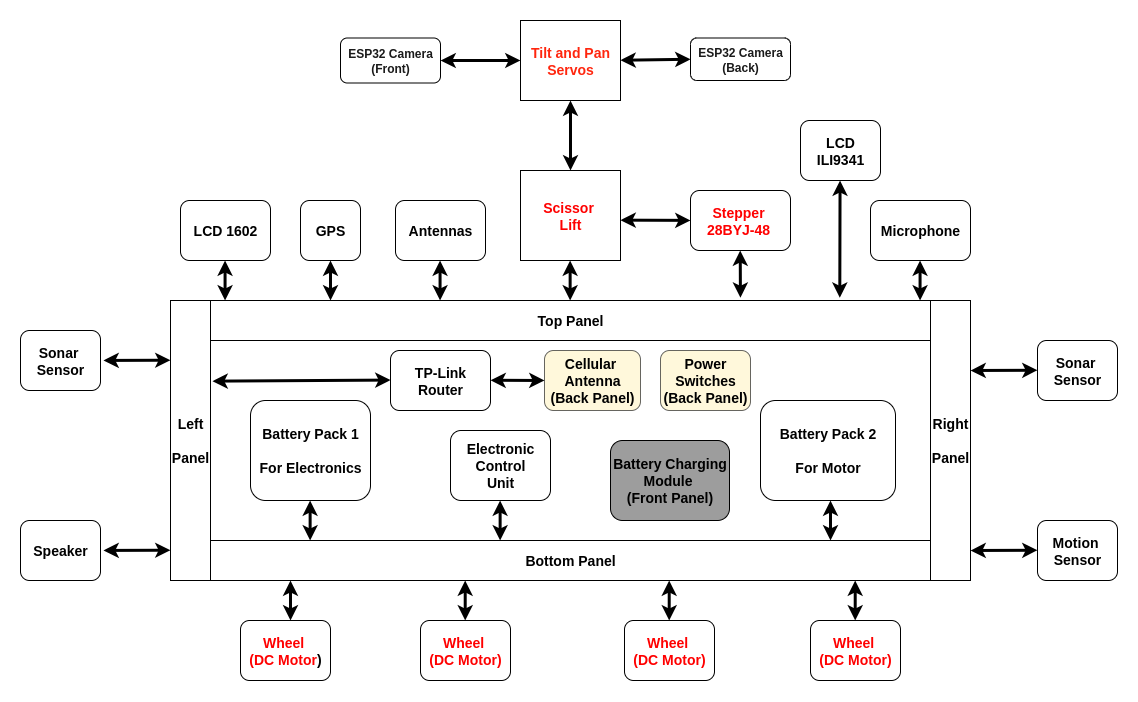

The diagram above was exported from draw.io. Its source (the exported page's mxGraphModel, read from the mxfile embedded in the PNG):
<mxGraphModel dx="2075" dy="801" grid="1" gridSize="10" guides="1" tooltips="1" connect="1" arrows="1" fold="1" page="1" pageScale="1" pageWidth="827" pageHeight="1169" math="0" shadow="0">
  <root>
    <mxCell id="0" />
    <mxCell id="1" parent="0" />
    <mxCell id="_08aRkdNqCKvacuV-cG3-2" value="&lt;font style=&quot;font-size: 14px; color: rgb(255, 38, 14);&quot;&gt;&lt;b&gt;Tilt and Pan Servos&lt;/b&gt;&lt;/font&gt;" style="rounded=0;whiteSpace=wrap;html=1;" vertex="1" parent="1">
      <mxGeometry x="310" y="80" width="100" height="80" as="geometry" />
    </mxCell>
    <mxCell id="_08aRkdNqCKvacuV-cG3-3" value="&lt;font style=&quot;color: rgb(26, 26, 26);&quot;&gt;&lt;b style=&quot;&quot;&gt;ESP32 Camera&lt;/b&gt;&lt;/font&gt;&lt;div&gt;&lt;font style=&quot;color: rgb(26, 26, 26);&quot;&gt;&lt;b style=&quot;&quot;&gt;(Front)&lt;/b&gt;&lt;/font&gt;&lt;/div&gt;" style="rounded=1;whiteSpace=wrap;html=1;" vertex="1" parent="1">
      <mxGeometry x="130" y="97.5" width="100" height="45" as="geometry" />
    </mxCell>
    <mxCell id="_08aRkdNqCKvacuV-cG3-4" value="&lt;font style=&quot;color: rgb(26, 26, 26);&quot;&gt;&lt;b style=&quot;&quot;&gt;ESP32 Camera&lt;/b&gt;&lt;/font&gt;&lt;div&gt;&lt;font style=&quot;color: rgb(26, 26, 26);&quot;&gt;&lt;b style=&quot;&quot;&gt;(Back)&lt;/b&gt;&lt;/font&gt;&lt;/div&gt;" style="rounded=1;whiteSpace=wrap;html=1;" vertex="1" parent="1">
      <mxGeometry x="480" y="97.5" width="100" height="42.5" as="geometry" />
    </mxCell>
    <mxCell id="_08aRkdNqCKvacuV-cG3-5" value="&lt;b&gt;&lt;font style=&quot;font-size: 14px; color: rgb(255, 0, 0);&quot;&gt;Scissor&amp;nbsp;&lt;/font&gt;&lt;/b&gt;&lt;div&gt;&lt;b&gt;&lt;font style=&quot;font-size: 14px; color: rgb(255, 0, 0);&quot;&gt;Lift&lt;/font&gt;&lt;/b&gt;&lt;/div&gt;" style="rounded=0;whiteSpace=wrap;html=1;align=center;" vertex="1" parent="1">
      <mxGeometry x="310" y="230" width="100" height="90" as="geometry" />
    </mxCell>
    <mxCell id="_08aRkdNqCKvacuV-cG3-7" value="&lt;font style=&quot;font-size: 14px;&quot;&gt;&lt;b&gt;Top Panel&lt;/b&gt;&lt;/font&gt;" style="rounded=0;whiteSpace=wrap;html=1;" vertex="1" parent="1">
      <mxGeometry y="360" width="720" height="40" as="geometry" />
    </mxCell>
    <mxCell id="_08aRkdNqCKvacuV-cG3-8" value="&lt;font style=&quot;font-size: 14px;&quot;&gt;&lt;b&gt;LCD 1602&lt;/b&gt;&lt;/font&gt;" style="rounded=1;whiteSpace=wrap;html=1;" vertex="1" parent="1">
      <mxGeometry x="-30" y="260" width="90" height="60" as="geometry" />
    </mxCell>
    <mxCell id="_08aRkdNqCKvacuV-cG3-9" value="&lt;font style=&quot;font-size: 14px; color: rgb(255, 0, 0);&quot;&gt;&lt;b&gt;Stepper&amp;nbsp;&lt;/b&gt;&lt;/font&gt;&lt;div&gt;&lt;span style=&quot;font-family: Arial, sans-serif; font-size: 14px; text-align: start;&quot;&gt;&lt;b style=&quot;&quot;&gt;&lt;font style=&quot;color: rgb(255, 0, 0);&quot;&gt;28BYJ-48&lt;/font&gt;&lt;font style=&quot;color: rgb(26, 26, 26);&quot;&gt;&amp;nbsp;&lt;/font&gt;&lt;/b&gt;&lt;/span&gt;&lt;b&gt;&lt;font style=&quot;font-size: 14px;&quot;&gt;&lt;/font&gt;&lt;/b&gt;&lt;/div&gt;" style="rounded=1;whiteSpace=wrap;html=1;" vertex="1" parent="1">
      <mxGeometry x="480" y="250" width="100" height="60" as="geometry" />
    </mxCell>
    <mxCell id="_08aRkdNqCKvacuV-cG3-10" value="&lt;font style=&quot;font-size: 14px;&quot;&gt;&lt;b&gt;LCD ILI9341&lt;/b&gt;&lt;/font&gt;" style="rounded=1;whiteSpace=wrap;html=1;" vertex="1" parent="1">
      <mxGeometry x="590" y="180" width="80" height="60" as="geometry" />
    </mxCell>
    <mxCell id="_08aRkdNqCKvacuV-cG3-11" value="&lt;font style=&quot;font-size: 14px;&quot;&gt;&lt;b&gt;Left&lt;/b&gt;&lt;/font&gt;&lt;div&gt;&lt;font style=&quot;font-size: 14px;&quot;&gt;&lt;b&gt;&lt;br&gt;&lt;/b&gt;&lt;/font&gt;&lt;div&gt;&lt;font style=&quot;font-size: 14px;&quot;&gt;&lt;b&gt;Panel&lt;/b&gt;&lt;/font&gt;&lt;/div&gt;&lt;/div&gt;" style="rounded=0;whiteSpace=wrap;html=1;" vertex="1" parent="1">
      <mxGeometry x="-40" y="360" width="40" height="280" as="geometry" />
    </mxCell>
    <mxCell id="_08aRkdNqCKvacuV-cG3-12" value="&lt;font style=&quot;font-size: 14px;&quot;&gt;&lt;b&gt;Speaker&lt;/b&gt;&lt;/font&gt;" style="rounded=1;whiteSpace=wrap;html=1;" vertex="1" parent="1">
      <mxGeometry x="-190" y="580" width="80" height="60" as="geometry" />
    </mxCell>
    <mxCell id="_08aRkdNqCKvacuV-cG3-13" value="&lt;font style=&quot;font-size: 14px;&quot;&gt;&lt;b&gt;Sonar&amp;nbsp;&lt;/b&gt;&lt;/font&gt;&lt;div&gt;&lt;font style=&quot;font-size: 14px;&quot;&gt;&lt;b&gt;Sensor&lt;/b&gt;&lt;/font&gt;&lt;/div&gt;" style="rounded=1;whiteSpace=wrap;html=1;" vertex="1" parent="1">
      <mxGeometry x="-190" y="390" width="80" height="60" as="geometry" />
    </mxCell>
    <mxCell id="_08aRkdNqCKvacuV-cG3-14" value="&lt;div&gt;&lt;font style=&quot;font-size: 14px;&quot;&gt;&lt;b&gt;Right&lt;/b&gt;&lt;/font&gt;&lt;/div&gt;&lt;div&gt;&lt;font style=&quot;font-size: 14px;&quot;&gt;&lt;b&gt;&lt;br&gt;&lt;/b&gt;&lt;/font&gt;&lt;div&gt;&lt;font style=&quot;font-size: 14px;&quot;&gt;&lt;b&gt;Panel&lt;/b&gt;&lt;/font&gt;&lt;/div&gt;&lt;/div&gt;" style="rounded=0;whiteSpace=wrap;html=1;" vertex="1" parent="1">
      <mxGeometry x="720" y="360" width="40" height="280" as="geometry" />
    </mxCell>
    <mxCell id="_08aRkdNqCKvacuV-cG3-15" value="&lt;font style=&quot;font-size: 14px;&quot;&gt;&lt;b&gt;Sonar&amp;nbsp;&lt;/b&gt;&lt;/font&gt;&lt;div&gt;&lt;font style=&quot;font-size: 14px;&quot;&gt;&lt;b&gt;Sensor&lt;/b&gt;&lt;/font&gt;&lt;/div&gt;" style="rounded=1;whiteSpace=wrap;html=1;" vertex="1" parent="1">
      <mxGeometry x="827" y="400" width="80" height="60" as="geometry" />
    </mxCell>
    <mxCell id="_08aRkdNqCKvacuV-cG3-16" value="&lt;span style=&quot;font-size: 14px;&quot;&gt;&lt;b&gt;Motion&amp;nbsp;&lt;/b&gt;&lt;/span&gt;&lt;div&gt;&lt;span style=&quot;font-size: 14px;&quot;&gt;&lt;b&gt;Sensor&lt;/b&gt;&lt;/span&gt;&lt;/div&gt;" style="rounded=1;whiteSpace=wrap;html=1;" vertex="1" parent="1">
      <mxGeometry x="827" y="580" width="80" height="60" as="geometry" />
    </mxCell>
    <mxCell id="_08aRkdNqCKvacuV-cG3-17" value="&lt;font style=&quot;font-size: 14px;&quot;&gt;&lt;b&gt;Bottom Panel&lt;/b&gt;&lt;/font&gt;" style="rounded=0;whiteSpace=wrap;html=1;" vertex="1" parent="1">
      <mxGeometry y="600" width="720" height="40" as="geometry" />
    </mxCell>
    <mxCell id="_08aRkdNqCKvacuV-cG3-18" value="&lt;font style=&quot;font-size: 14px; color: rgb(255, 0, 0);&quot;&gt;&lt;b&gt;Wheel&amp;nbsp;&lt;/b&gt;&lt;/font&gt;&lt;div&gt;&lt;font style=&quot;font-size: 14px;&quot;&gt;&lt;b&gt;&lt;font style=&quot;color: rgb(255, 0, 0);&quot;&gt;(DC Motor&lt;/font&gt;)&lt;/b&gt;&lt;/font&gt;&lt;/div&gt;" style="rounded=1;whiteSpace=wrap;html=1;" vertex="1" parent="1">
      <mxGeometry x="30" y="680" width="90" height="60" as="geometry" />
    </mxCell>
    <mxCell id="_08aRkdNqCKvacuV-cG3-19" value="&lt;font style=&quot;font-size: 14px; color: rgb(255, 0, 0);&quot;&gt;&lt;b&gt;Wheel&amp;nbsp;&lt;/b&gt;&lt;/font&gt;&lt;div&gt;&lt;font style=&quot;font-size: 14px; color: rgb(255, 0, 0);&quot;&gt;&lt;b&gt;(DC Motor)&lt;/b&gt;&lt;/font&gt;&lt;/div&gt;" style="rounded=1;whiteSpace=wrap;html=1;" vertex="1" parent="1">
      <mxGeometry x="210" y="680" width="90" height="60" as="geometry" />
    </mxCell>
    <mxCell id="_08aRkdNqCKvacuV-cG3-20" value="&lt;font style=&quot;font-size: 14px; color: rgb(255, 0, 0);&quot;&gt;&lt;b&gt;Wheel&amp;nbsp;&lt;/b&gt;&lt;/font&gt;&lt;div&gt;&lt;font style=&quot;font-size: 14px; color: rgb(255, 0, 0);&quot;&gt;&lt;b&gt;(DC Motor)&lt;/b&gt;&lt;/font&gt;&lt;/div&gt;" style="rounded=1;whiteSpace=wrap;html=1;" vertex="1" parent="1">
      <mxGeometry x="414" y="680" width="90" height="60" as="geometry" />
    </mxCell>
    <mxCell id="_08aRkdNqCKvacuV-cG3-21" value="&lt;font style=&quot;font-size: 14px; color: rgb(255, 0, 0);&quot;&gt;&lt;b&gt;Wheel&amp;nbsp;&lt;/b&gt;&lt;/font&gt;&lt;div&gt;&lt;font style=&quot;font-size: 14px; color: rgb(255, 0, 0);&quot;&gt;&lt;b&gt;(DC Motor)&lt;/b&gt;&lt;/font&gt;&lt;/div&gt;" style="rounded=1;whiteSpace=wrap;html=1;" vertex="1" parent="1">
      <mxGeometry x="600" y="680" width="90" height="60" as="geometry" />
    </mxCell>
    <mxCell id="_08aRkdNqCKvacuV-cG3-22" value="&lt;font style=&quot;font-size: 14px;&quot;&gt;&lt;b&gt;Microphone&lt;/b&gt;&lt;/font&gt;" style="rounded=1;whiteSpace=wrap;html=1;" vertex="1" parent="1">
      <mxGeometry x="660" y="260" width="100" height="60" as="geometry" />
    </mxCell>
    <mxCell id="_08aRkdNqCKvacuV-cG3-24" value="&lt;span style=&quot;font-size: 14px;&quot;&gt;&lt;b&gt;Battery Pack 1&lt;/b&gt;&lt;/span&gt;&lt;div&gt;&lt;span style=&quot;font-size: 14px;&quot;&gt;&lt;b&gt;&lt;br&gt;&lt;/b&gt;&lt;/span&gt;&lt;/div&gt;&lt;div&gt;&lt;span style=&quot;font-size: 14px;&quot;&gt;&lt;b&gt;For Electronics&lt;/b&gt;&lt;/span&gt;&lt;/div&gt;" style="rounded=1;whiteSpace=wrap;html=1;" vertex="1" parent="1">
      <mxGeometry x="40" y="460" width="120" height="100" as="geometry" />
    </mxCell>
    <mxCell id="_08aRkdNqCKvacuV-cG3-25" value="&lt;span style=&quot;font-size: 14px;&quot;&gt;&lt;b&gt;Battery Pack 2&lt;/b&gt;&lt;/span&gt;&lt;div&gt;&lt;span style=&quot;font-size: 14px;&quot;&gt;&lt;b&gt;&lt;br&gt;&lt;/b&gt;&lt;/span&gt;&lt;/div&gt;&lt;div&gt;&lt;span style=&quot;font-size: 14px;&quot;&gt;&lt;b&gt;For Motor&lt;/b&gt;&lt;/span&gt;&lt;/div&gt;" style="rounded=1;whiteSpace=wrap;html=1;" vertex="1" parent="1">
      <mxGeometry x="550" y="460" width="135" height="100" as="geometry" />
    </mxCell>
    <mxCell id="_08aRkdNqCKvacuV-cG3-26" value="&lt;span style=&quot;font-size: 14px;&quot;&gt;&lt;b&gt;Electronic&lt;/b&gt;&lt;/span&gt;&lt;div&gt;&lt;span style=&quot;font-size: 14px;&quot;&gt;&lt;b&gt;Control&lt;/b&gt;&lt;/span&gt;&lt;/div&gt;&lt;div&gt;&lt;span style=&quot;font-size: 14px;&quot;&gt;&lt;b&gt;Unit&lt;/b&gt;&lt;/span&gt;&lt;/div&gt;" style="rounded=1;whiteSpace=wrap;html=1;" vertex="1" parent="1">
      <mxGeometry x="240" y="490" width="100" height="70" as="geometry" />
    </mxCell>
    <mxCell id="_08aRkdNqCKvacuV-cG3-27" value="&lt;font style=&quot;font-size: 14px;&quot;&gt;&lt;b&gt;Antennas&lt;/b&gt;&lt;/font&gt;" style="rounded=1;whiteSpace=wrap;html=1;" vertex="1" parent="1">
      <mxGeometry x="185" y="260" width="90" height="60" as="geometry" />
    </mxCell>
    <mxCell id="_08aRkdNqCKvacuV-cG3-28" value="&lt;span style=&quot;font-size: 14px;&quot;&gt;&lt;b&gt;Battery&amp;nbsp;&lt;/b&gt;&lt;/span&gt;&lt;b style=&quot;font-size: 14px; background-color: transparent; color: light-dark(rgb(0, 0, 0), rgb(255, 255, 255));&quot;&gt;Charging&lt;/b&gt;&lt;div&gt;&lt;span style=&quot;font-size: 14px;&quot;&gt;&lt;b&gt;Module&amp;nbsp;&lt;/b&gt;&lt;/span&gt;&lt;/div&gt;&lt;div&gt;&lt;span style=&quot;font-size: 14px;&quot;&gt;&lt;b&gt;(Front Panel)&lt;/b&gt;&lt;/span&gt;&lt;/div&gt;" style="rounded=1;whiteSpace=wrap;html=1;fillColor=#9D9D9D;" vertex="1" parent="1">
      <mxGeometry x="400" y="500" width="119" height="80" as="geometry" />
    </mxCell>
    <mxCell id="_08aRkdNqCKvacuV-cG3-29" value="" style="endArrow=classic;startArrow=classic;html=1;rounded=0;strokeWidth=3;exitX=1;exitY=0.5;exitDx=0;exitDy=0;" edge="1" parent="1" source="_08aRkdNqCKvacuV-cG3-3">
      <mxGeometry width="50" height="50" relative="1" as="geometry">
        <mxPoint x="270" y="119.5" as="sourcePoint" />
        <mxPoint x="310" y="120" as="targetPoint" />
      </mxGeometry>
    </mxCell>
    <mxCell id="_08aRkdNqCKvacuV-cG3-30" value="" style="endArrow=classic;startArrow=classic;html=1;rounded=0;strokeWidth=3;entryX=0;entryY=0.5;entryDx=0;entryDy=0;" edge="1" parent="1" target="_08aRkdNqCKvacuV-cG3-4">
      <mxGeometry width="50" height="50" relative="1" as="geometry">
        <mxPoint x="410" y="119.75" as="sourcePoint" />
        <mxPoint x="450" y="120.25" as="targetPoint" />
      </mxGeometry>
    </mxCell>
    <mxCell id="_08aRkdNqCKvacuV-cG3-31" value="" style="endArrow=classic;startArrow=classic;html=1;rounded=0;strokeWidth=3;entryX=0.5;entryY=0;entryDx=0;entryDy=0;exitX=0.5;exitY=1;exitDx=0;exitDy=0;" edge="1" parent="1" source="_08aRkdNqCKvacuV-cG3-2" target="_08aRkdNqCKvacuV-cG3-5">
      <mxGeometry width="50" height="50" relative="1" as="geometry">
        <mxPoint x="350" y="190" as="sourcePoint" />
        <mxPoint x="390" y="190.5" as="targetPoint" />
      </mxGeometry>
    </mxCell>
    <mxCell id="_08aRkdNqCKvacuV-cG3-32" value="" style="endArrow=classic;startArrow=classic;html=1;rounded=0;strokeWidth=3;entryX=0;entryY=0.5;entryDx=0;entryDy=0;" edge="1" parent="1">
      <mxGeometry width="50" height="50" relative="1" as="geometry">
        <mxPoint x="410" y="279.64" as="sourcePoint" />
        <mxPoint x="480" y="279.89" as="targetPoint" />
      </mxGeometry>
    </mxCell>
    <mxCell id="_08aRkdNqCKvacuV-cG3-36" value="" style="endArrow=classic;startArrow=classic;html=1;rounded=0;strokeWidth=3;entryX=0.5;entryY=0;entryDx=0;entryDy=0;" edge="1" parent="1">
      <mxGeometry width="50" height="50" relative="1" as="geometry">
        <mxPoint x="80" y="640" as="sourcePoint" />
        <mxPoint x="80" y="680" as="targetPoint" />
      </mxGeometry>
    </mxCell>
    <mxCell id="_08aRkdNqCKvacuV-cG3-37" value="" style="endArrow=classic;startArrow=classic;html=1;rounded=0;strokeWidth=3;entryX=0.5;entryY=0;entryDx=0;entryDy=0;" edge="1" parent="1">
      <mxGeometry width="50" height="50" relative="1" as="geometry">
        <mxPoint x="254.71" y="640" as="sourcePoint" />
        <mxPoint x="254.71" y="680" as="targetPoint" />
      </mxGeometry>
    </mxCell>
    <mxCell id="_08aRkdNqCKvacuV-cG3-38" value="" style="endArrow=classic;startArrow=classic;html=1;rounded=0;strokeWidth=3;entryX=0.5;entryY=0;entryDx=0;entryDy=0;" edge="1" parent="1">
      <mxGeometry width="50" height="50" relative="1" as="geometry">
        <mxPoint x="458.71" y="640" as="sourcePoint" />
        <mxPoint x="458.71" y="680" as="targetPoint" />
      </mxGeometry>
    </mxCell>
    <mxCell id="_08aRkdNqCKvacuV-cG3-39" value="" style="endArrow=classic;startArrow=classic;html=1;rounded=0;strokeWidth=3;entryX=0.5;entryY=0;entryDx=0;entryDy=0;" edge="1" parent="1">
      <mxGeometry width="50" height="50" relative="1" as="geometry">
        <mxPoint x="644.71" y="640" as="sourcePoint" />
        <mxPoint x="644.71" y="680" as="targetPoint" />
      </mxGeometry>
    </mxCell>
    <mxCell id="_08aRkdNqCKvacuV-cG3-42" value="" style="endArrow=classic;startArrow=classic;html=1;rounded=0;strokeWidth=3;entryX=0.5;entryY=0;entryDx=0;entryDy=0;exitX=1;exitY=0.25;exitDx=0;exitDy=0;" edge="1" parent="1" source="_08aRkdNqCKvacuV-cG3-14">
      <mxGeometry width="50" height="50" relative="1" as="geometry">
        <mxPoint x="787" y="429.76" as="sourcePoint" />
        <mxPoint x="827" y="429.76" as="targetPoint" />
      </mxGeometry>
    </mxCell>
    <mxCell id="_08aRkdNqCKvacuV-cG3-43" value="" style="endArrow=classic;startArrow=classic;html=1;rounded=0;strokeWidth=3;entryX=0.5;entryY=0;entryDx=0;entryDy=0;exitX=1;exitY=0.25;exitDx=0;exitDy=0;" edge="1" parent="1">
      <mxGeometry width="50" height="50" relative="1" as="geometry">
        <mxPoint x="760" y="610" as="sourcePoint" />
        <mxPoint x="827" y="609.76" as="targetPoint" />
      </mxGeometry>
    </mxCell>
    <mxCell id="_08aRkdNqCKvacuV-cG3-44" value="" style="endArrow=classic;startArrow=classic;html=1;rounded=0;strokeWidth=3;entryX=0.5;entryY=0;entryDx=0;entryDy=0;exitX=1;exitY=0.25;exitDx=0;exitDy=0;" edge="1" parent="1">
      <mxGeometry width="50" height="50" relative="1" as="geometry">
        <mxPoint x="-107" y="419.95" as="sourcePoint" />
        <mxPoint x="-40" y="419.71" as="targetPoint" />
      </mxGeometry>
    </mxCell>
    <mxCell id="_08aRkdNqCKvacuV-cG3-45" value="" style="endArrow=classic;startArrow=classic;html=1;rounded=0;strokeWidth=3;entryX=0.5;entryY=0;entryDx=0;entryDy=0;exitX=1;exitY=0.25;exitDx=0;exitDy=0;" edge="1" parent="1">
      <mxGeometry width="50" height="50" relative="1" as="geometry">
        <mxPoint x="-107" y="609.95" as="sourcePoint" />
        <mxPoint x="-40" y="609.71" as="targetPoint" />
      </mxGeometry>
    </mxCell>
    <mxCell id="_08aRkdNqCKvacuV-cG3-47" value="" style="endArrow=classic;startArrow=classic;html=1;rounded=0;strokeWidth=3;entryX=0.874;entryY=-0.072;entryDx=0;entryDy=0;exitX=0.5;exitY=1;exitDx=0;exitDy=0;entryPerimeter=0;" edge="1" parent="1" target="_08aRkdNqCKvacuV-cG3-7">
      <mxGeometry width="50" height="50" relative="1" as="geometry">
        <mxPoint x="629.5699999999999" y="240" as="sourcePoint" />
        <mxPoint x="629.5699999999999" y="330" as="targetPoint" />
      </mxGeometry>
    </mxCell>
    <mxCell id="_08aRkdNqCKvacuV-cG3-48" value="" style="endArrow=classic;startArrow=classic;html=1;rounded=0;strokeWidth=3;entryX=0.5;entryY=0;entryDx=0;entryDy=0;" edge="1" parent="1">
      <mxGeometry width="50" height="50" relative="1" as="geometry">
        <mxPoint x="709.5699999999999" y="320" as="sourcePoint" />
        <mxPoint x="709.5699999999999" y="360" as="targetPoint" />
      </mxGeometry>
    </mxCell>
    <mxCell id="_08aRkdNqCKvacuV-cG3-50" value="" style="endArrow=classic;startArrow=classic;html=1;rounded=0;strokeWidth=3;entryX=0.5;entryY=0;entryDx=0;entryDy=0;" edge="1" parent="1">
      <mxGeometry width="50" height="50" relative="1" as="geometry">
        <mxPoint x="229.57" y="320" as="sourcePoint" />
        <mxPoint x="229.57" y="360" as="targetPoint" />
      </mxGeometry>
    </mxCell>
    <mxCell id="_08aRkdNqCKvacuV-cG3-51" value="" style="endArrow=classic;startArrow=classic;html=1;rounded=0;strokeWidth=3;entryX=0.5;entryY=0;entryDx=0;entryDy=0;" edge="1" parent="1">
      <mxGeometry width="50" height="50" relative="1" as="geometry">
        <mxPoint x="14.57" y="320" as="sourcePoint" />
        <mxPoint x="14.57" y="360" as="targetPoint" />
      </mxGeometry>
    </mxCell>
    <mxCell id="_08aRkdNqCKvacuV-cG3-52" value="" style="endArrow=classic;startArrow=classic;html=1;rounded=0;strokeWidth=3;entryX=0.5;entryY=0;entryDx=0;entryDy=0;" edge="1" parent="1">
      <mxGeometry width="50" height="50" relative="1" as="geometry">
        <mxPoint x="359.64" y="320" as="sourcePoint" />
        <mxPoint x="359.64" y="360" as="targetPoint" />
      </mxGeometry>
    </mxCell>
    <mxCell id="_08aRkdNqCKvacuV-cG3-53" value="" style="endArrow=classic;startArrow=classic;html=1;rounded=0;strokeWidth=3;entryX=0.5;entryY=0;entryDx=0;entryDy=0;" edge="1" parent="1">
      <mxGeometry width="50" height="50" relative="1" as="geometry">
        <mxPoint x="99.63" y="560" as="sourcePoint" />
        <mxPoint x="99.63" y="600" as="targetPoint" />
      </mxGeometry>
    </mxCell>
    <mxCell id="_08aRkdNqCKvacuV-cG3-54" value="" style="endArrow=classic;startArrow=classic;html=1;rounded=0;strokeWidth=3;entryX=0.5;entryY=0;entryDx=0;entryDy=0;" edge="1" parent="1">
      <mxGeometry width="50" height="50" relative="1" as="geometry">
        <mxPoint x="289.63" y="560" as="sourcePoint" />
        <mxPoint x="289.63" y="600" as="targetPoint" />
      </mxGeometry>
    </mxCell>
    <mxCell id="_08aRkdNqCKvacuV-cG3-55" value="" style="endArrow=classic;startArrow=classic;html=1;rounded=0;strokeWidth=3;entryX=0.5;entryY=0;entryDx=0;entryDy=0;" edge="1" parent="1">
      <mxGeometry width="50" height="50" relative="1" as="geometry">
        <mxPoint x="620" y="560" as="sourcePoint" />
        <mxPoint x="620" y="600" as="targetPoint" />
      </mxGeometry>
    </mxCell>
    <mxCell id="_08aRkdNqCKvacuV-cG3-56" value="&lt;font style=&quot;font-size: 14px;&quot;&gt;&lt;b&gt;TP-Link&lt;/b&gt;&lt;/font&gt;&lt;div&gt;&lt;font style=&quot;font-size: 14px;&quot;&gt;&lt;b&gt;Router&lt;/b&gt;&lt;/font&gt;&lt;/div&gt;" style="rounded=1;whiteSpace=wrap;html=1;" vertex="1" parent="1">
      <mxGeometry x="180" y="410" width="100" height="60" as="geometry" />
    </mxCell>
    <mxCell id="_08aRkdNqCKvacuV-cG3-57" value="" style="endArrow=classic;startArrow=classic;html=1;rounded=0;strokeWidth=3;entryX=0.5;entryY=0;entryDx=0;entryDy=0;exitX=1.05;exitY=0.288;exitDx=0;exitDy=0;exitPerimeter=0;" edge="1" parent="1" source="_08aRkdNqCKvacuV-cG3-11">
      <mxGeometry width="50" height="50" relative="1" as="geometry">
        <mxPoint x="113" y="439.81" as="sourcePoint" />
        <mxPoint x="180" y="439.57" as="targetPoint" />
      </mxGeometry>
    </mxCell>
    <mxCell id="_08aRkdNqCKvacuV-cG3-61" value="&lt;span style=&quot;font-size: 14px;&quot;&gt;&lt;b&gt;Cellular&amp;nbsp;&lt;/b&gt;&lt;/span&gt;&lt;div&gt;&lt;span style=&quot;font-size: 14px;&quot;&gt;&lt;b&gt;Antenna&lt;/b&gt;&lt;/span&gt;&lt;/div&gt;&lt;div&gt;&lt;span style=&quot;font-size: 14px;&quot;&gt;&lt;b&gt;(Back Panel)&lt;/b&gt;&lt;/span&gt;&lt;/div&gt;" style="rounded=1;whiteSpace=wrap;html=1;fillColor=#FFF4C3;opacity=60;" vertex="1" parent="1">
      <mxGeometry x="334" y="410" width="96" height="60" as="geometry" />
    </mxCell>
    <mxCell id="_08aRkdNqCKvacuV-cG3-63" value="&lt;span style=&quot;font-size: 14px;&quot;&gt;&lt;b&gt;Power&lt;/b&gt;&lt;/span&gt;&lt;div&gt;&lt;span style=&quot;font-size: 14px;&quot;&gt;&lt;b&gt;Switches&lt;/b&gt;&lt;/span&gt;&lt;/div&gt;&lt;div&gt;&lt;span style=&quot;font-size: 14px;&quot;&gt;&lt;b&gt;(Back Panel)&lt;/b&gt;&lt;/span&gt;&lt;/div&gt;" style="rounded=1;whiteSpace=wrap;html=1;fillColor=#FFF4C3;opacity=60;" vertex="1" parent="1">
      <mxGeometry x="450" y="410" width="90" height="60" as="geometry" />
    </mxCell>
    <mxCell id="_08aRkdNqCKvacuV-cG3-65" value="" style="endArrow=classic;startArrow=classic;html=1;rounded=0;strokeWidth=3;entryX=0;entryY=0.5;entryDx=0;entryDy=0;" edge="1" parent="1" target="_08aRkdNqCKvacuV-cG3-61">
      <mxGeometry width="50" height="50" relative="1" as="geometry">
        <mxPoint x="280" y="439.74" as="sourcePoint" />
        <mxPoint x="330" y="440" as="targetPoint" />
      </mxGeometry>
    </mxCell>
    <mxCell id="_08aRkdNqCKvacuV-cG3-68" value="" style="endArrow=classic;startArrow=classic;html=1;rounded=0;strokeWidth=3;entryX=0.736;entryY=-0.071;entryDx=0;entryDy=0;entryPerimeter=0;" edge="1" parent="1" target="_08aRkdNqCKvacuV-cG3-7">
      <mxGeometry width="50" height="50" relative="1" as="geometry">
        <mxPoint x="529.74" y="310" as="sourcePoint" />
        <mxPoint x="529.74" y="350" as="targetPoint" />
      </mxGeometry>
    </mxCell>
    <mxCell id="_08aRkdNqCKvacuV-cG3-70" value="&lt;font style=&quot;font-size: 14px;&quot;&gt;&lt;b&gt;GPS&lt;/b&gt;&lt;/font&gt;" style="rounded=1;whiteSpace=wrap;html=1;" vertex="1" parent="1">
      <mxGeometry x="90" y="260" width="60" height="60" as="geometry" />
    </mxCell>
    <mxCell id="_08aRkdNqCKvacuV-cG3-71" value="" style="endArrow=classic;startArrow=classic;html=1;rounded=0;strokeWidth=3;entryX=0.5;entryY=0;entryDx=0;entryDy=0;" edge="1" parent="1">
      <mxGeometry width="50" height="50" relative="1" as="geometry">
        <mxPoint x="120" y="320" as="sourcePoint" />
        <mxPoint x="120" y="360" as="targetPoint" />
      </mxGeometry>
    </mxCell>
  </root>
</mxGraphModel>